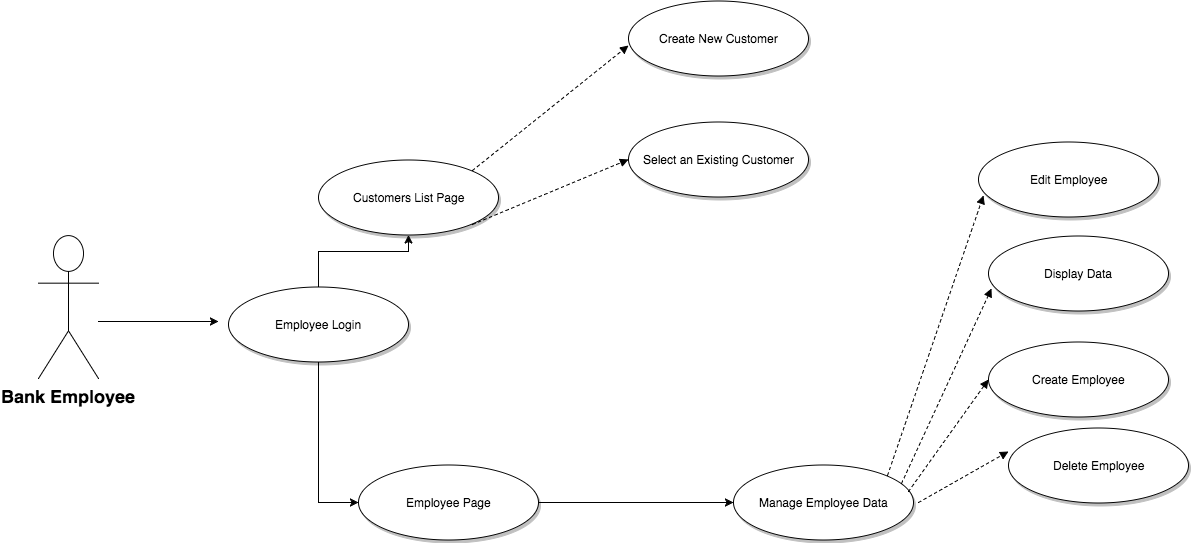

The diagram above was exported from draw.io. Its source (the exported page's mxGraphModel, read from the mxfile embedded in the PNG):
<mxGraphModel dx="950" dy="1021" grid="1" gridSize="10" guides="1" tooltips="1" connect="1" arrows="1" fold="1" page="0" pageScale="1.5" pageWidth="826" pageHeight="1169" background="#ffffff" math="0" shadow="0">
  <root>
    <mxCell id="0" style=";html=1;" />
    <mxCell id="1" style=";html=1;" parent="0" />
    <mxCell id="90" value="&lt;div style=&quot;text-align: center&quot;&gt;&lt;span style=&quot;font-style: normal&quot;&gt;Bank Employee&lt;/span&gt;&lt;/div&gt;" style="shape=umlActor;verticalLabelPosition=bottom;verticalAlign=top;fillColor=#FFFFFF;strokeColor=#000000;fontStyle=3;fontSize=18;fontFamily=Helvetica;strokeWidth=1;html=1;gradientColor=none;" parent="1" vertex="1">
      <mxGeometry x="230" y="84" width="60" height="143" as="geometry" />
    </mxCell>
    <mxCell id="164" value="" style="edgeStyle=orthogonalEdgeStyle;rounded=0;html=1;jettySize=auto;orthogonalLoop=1;" parent="1" source="159" target="163" edge="1">
      <mxGeometry relative="1" as="geometry" />
    </mxCell>
    <mxCell id="159" value="Employee Page" style="shape=mxgraph.flowchart.on-page_reference;fillColor=#FFFFFF;strokeColor=#000000;strokeWidth=1;shadow=1;gradientColor=none;html=1;" parent="1" vertex="1">
      <mxGeometry x="550" y="313.5" width="180" height="75" as="geometry" />
    </mxCell>
    <mxCell id="163" value="Manage Employee Data" style="shape=mxgraph.flowchart.on-page_reference;fillColor=#FFFFFF;strokeColor=#000000;strokeWidth=1;shadow=1;gradientColor=none;html=1;" parent="1" vertex="1">
      <mxGeometry x="925" y="313.5" width="180" height="75" as="geometry" />
    </mxCell>
    <mxCell id="174" value="Edit Employee" style="shape=mxgraph.flowchart.on-page_reference;fillColor=#FFFFFF;strokeColor=#000000;strokeWidth=1;shadow=1;gradientColor=none;html=1;" parent="1" vertex="1">
      <mxGeometry x="1170" y="-9.5" width="180" height="75" as="geometry" />
    </mxCell>
    <mxCell id="207" value="" style="edgeStyle=orthogonalEdgeStyle;rounded=0;html=1;jettySize=auto;orthogonalLoop=1;" parent="1" source="161" target="167" edge="1">
      <mxGeometry relative="1" as="geometry">
        <Array as="points">
          <mxPoint x="510" y="100" />
          <mxPoint x="600" y="100" />
        </Array>
      </mxGeometry>
    </mxCell>
    <mxCell id="211" value="" style="edgeStyle=orthogonalEdgeStyle;rounded=0;html=1;jettySize=auto;orthogonalLoop=1;entryX=0;entryY=0.5;entryPerimeter=0;" parent="1" source="161" target="159" edge="1">
      <mxGeometry relative="1" as="geometry">
        <mxPoint x="510" y="290.5" as="targetPoint" />
        <Array as="points">
          <mxPoint x="510" y="351" />
        </Array>
      </mxGeometry>
    </mxCell>
    <mxCell id="161" value="Employee Login" style="shape=mxgraph.flowchart.on-page_reference;fillColor=#FFFFFF;strokeColor=#000000;strokeWidth=1;shadow=1;gradientColor=none;html=1;" parent="1" vertex="1">
      <mxGeometry x="420" y="135.5" width="180" height="75" as="geometry" />
    </mxCell>
    <mxCell id="167" value="&lt;div&gt;Customers List Page&lt;/div&gt;" style="shape=mxgraph.flowchart.on-page_reference;fillColor=#FFFFFF;strokeColor=#000000;strokeWidth=1;shadow=1;gradientColor=none;html=1;" parent="1" vertex="1">
      <mxGeometry x="510" y="8.5" width="180" height="75" as="geometry" />
    </mxCell>
    <mxCell id="190" value="&lt;div&gt;Create New Customer&lt;/div&gt;" style="shape=mxgraph.flowchart.on-page_reference;fillColor=#FFFFFF;strokeColor=#000000;strokeWidth=1;shadow=1;gradientColor=none;html=1;" parent="1" vertex="1">
      <mxGeometry x="820" y="-150.5" width="180" height="75" as="geometry" />
    </mxCell>
    <mxCell id="178" value="Create Employee" style="shape=mxgraph.flowchart.on-page_reference;fillColor=#FFFFFF;strokeColor=#000000;strokeWidth=1;shadow=1;gradientColor=none;html=1;" parent="1" vertex="1">
      <mxGeometry x="1180" y="190.5" width="180" height="75" as="geometry" />
    </mxCell>
    <mxCell id="179" value="" style="edgeStyle=none;strokeWidth=1;endArrow=block;endFill=1;strokeColor=#000000;html=1;entryX=0;entryY=0.5;entryPerimeter=0;dashed=1;" parent="1" target="178" edge="1">
      <mxGeometry x="853" y="-88" width="100" height="100" as="geometry">
        <mxPoint x="1100" y="340" as="sourcePoint" />
        <mxPoint x="1201" y="170" as="targetPoint" />
      </mxGeometry>
    </mxCell>
    <mxCell id="181" value="" style="edgeStyle=none;entryX=0.028;entryY=0.713;entryPerimeter=0;strokeWidth=1;endArrow=block;endFill=1;strokeColor=#000000;html=1;exitX=0.855;exitY=0.145;exitPerimeter=0;dashed=1;" parent="1" source="163" target="174" edge="1">
      <mxGeometry x="837" y="-261" width="100" height="100" as="geometry">
        <mxPoint x="1058" y="14" as="sourcePoint" />
        <mxPoint x="1185" y="-30" as="targetPoint" />
      </mxGeometry>
    </mxCell>
    <mxCell id="192" value="Select an Existing Customer" style="shape=mxgraph.flowchart.on-page_reference;fillColor=#FFFFFF;strokeColor=#000000;strokeWidth=1;shadow=1;gradientColor=none;html=1;" parent="1" vertex="1">
      <mxGeometry x="820" y="-29.5" width="180" height="75" as="geometry" />
    </mxCell>
    <mxCell id="193" value="" style="edgeStyle=none;strokeWidth=1;endArrow=block;endFill=1;strokeColor=#000000;html=1;exitX=0.855;exitY=0.855;exitPerimeter=0;entryX=0;entryY=0.5;entryPerimeter=0;dashed=1;" parent="1" source="167" target="192" edge="1">
      <mxGeometry x="436" y="-284" width="100" height="100" as="geometry">
        <mxPoint x="663" y="-74" as="sourcePoint" />
        <mxPoint x="784" y="-26" as="targetPoint" />
      </mxGeometry>
    </mxCell>
    <mxCell id="195" value="" style="edgeStyle=orthogonalEdgeStyle;rounded=0;html=1;jettySize=auto;orthogonalLoop=1;" parent="1" source="90" edge="1">
      <mxGeometry relative="1" as="geometry">
        <mxPoint x="310" y="183" as="sourcePoint" />
        <mxPoint x="410" y="170" as="targetPoint" />
        <Array as="points">
          <mxPoint x="390" y="170" />
        </Array>
      </mxGeometry>
    </mxCell>
    <mxCell id="206" value="" style="edgeStyle=none;strokeWidth=1;endArrow=block;endFill=1;strokeColor=#000000;html=1;dashed=1;" parent="1" edge="1">
      <mxGeometry x="864" y="-163" width="100" height="100" as="geometry">
        <mxPoint x="1110" y="351" as="sourcePoint" />
        <mxPoint x="1200" y="300" as="targetPoint" />
      </mxGeometry>
    </mxCell>
    <mxCell id="214" value="" style="edgeStyle=none;strokeWidth=1;endArrow=block;endFill=1;strokeColor=#000000;html=1;exitX=0.855;exitY=0.145;exitPerimeter=0;dashed=1;" parent="1" source="167" edge="1">
      <mxGeometry x="436" y="-372" width="100" height="100" as="geometry">
        <mxPoint x="664" y="-15" as="sourcePoint" />
        <mxPoint x="820" y="-106" as="targetPoint" />
      </mxGeometry>
    </mxCell>
    <mxCell id="215" value="Display Data" style="shape=mxgraph.flowchart.on-page_reference;fillColor=#FFFFFF;strokeColor=#000000;strokeWidth=1;shadow=1;gradientColor=none;html=1;" parent="1" vertex="1">
      <mxGeometry x="1180" y="84" width="180" height="75" as="geometry" />
    </mxCell>
    <mxCell id="216" value="Delete Employee" style="shape=mxgraph.flowchart.on-page_reference;fillColor=#FFFFFF;strokeColor=#000000;strokeWidth=1;shadow=1;gradientColor=none;html=1;" parent="1" vertex="1">
      <mxGeometry x="1200" y="276" width="180" height="75" as="geometry" />
    </mxCell>
    <mxCell id="218" value="" style="edgeStyle=none;strokeWidth=1;endArrow=block;endFill=1;strokeColor=#000000;html=1;entryX=0.017;entryY=0.707;entryPerimeter=0;dashed=1;exitX=0.933;exitY=0.247;exitPerimeter=0;" parent="1" source="163" target="215" edge="1">
      <mxGeometry x="833" y="-145" width="100" height="100" as="geometry">
        <mxPoint x="1090" y="283" as="sourcePoint" />
        <mxPoint x="1160" y="171" as="targetPoint" />
      </mxGeometry>
    </mxCell>
  </root>
</mxGraphModel>